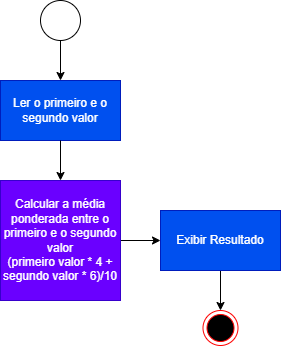

The diagram above was exported from draw.io. Its source (the exported page's mxGraphModel, read from the mxfile embedded in the PNG):
<mxGraphModel dx="868" dy="442" grid="1" gridSize="10" guides="1" tooltips="1" connect="1" arrows="1" fold="1" page="1" pageScale="1" pageWidth="827" pageHeight="1169" math="0" shadow="0">
  <root>
    <mxCell id="0" />
    <mxCell id="1" parent="0" />
    <mxCell id="MksP2oFdPrxkT7qxx4vg-1" value="Ler o primeiro e o segundo valor" style="rounded=0;whiteSpace=wrap;html=1;fillColor=#0050ef;fontColor=#ffffff;strokeColor=#001DBC;" vertex="1" parent="1">
      <mxGeometry x="240" y="160" width="120" height="60" as="geometry" />
    </mxCell>
    <mxCell id="MksP2oFdPrxkT7qxx4vg-9" value="" style="edgeStyle=orthogonalEdgeStyle;rounded=0;orthogonalLoop=1;jettySize=auto;html=1;exitX=0.5;exitY=1;exitDx=0;exitDy=0;" edge="1" parent="1" source="MksP2oFdPrxkT7qxx4vg-1" target="MksP2oFdPrxkT7qxx4vg-8">
      <mxGeometry relative="1" as="geometry">
        <mxPoint x="460" y="220" as="sourcePoint" />
      </mxGeometry>
    </mxCell>
    <mxCell id="MksP2oFdPrxkT7qxx4vg-17" style="edgeStyle=orthogonalEdgeStyle;rounded=0;orthogonalLoop=1;jettySize=auto;html=1;exitX=0.5;exitY=1;exitDx=0;exitDy=0;entryX=0.5;entryY=0;entryDx=0;entryDy=0;" edge="1" parent="1" source="MksP2oFdPrxkT7qxx4vg-4" target="MksP2oFdPrxkT7qxx4vg-1">
      <mxGeometry relative="1" as="geometry" />
    </mxCell>
    <mxCell id="MksP2oFdPrxkT7qxx4vg-4" value="" style="ellipse;whiteSpace=wrap;html=1;rounded=0;" vertex="1" parent="1">
      <mxGeometry x="280" y="80" width="40" height="40" as="geometry" />
    </mxCell>
    <mxCell id="MksP2oFdPrxkT7qxx4vg-11" value="" style="edgeStyle=orthogonalEdgeStyle;rounded=0;orthogonalLoop=1;jettySize=auto;html=1;entryX=0;entryY=0.5;entryDx=0;entryDy=0;" edge="1" parent="1" source="MksP2oFdPrxkT7qxx4vg-8" target="MksP2oFdPrxkT7qxx4vg-12">
      <mxGeometry relative="1" as="geometry">
        <mxPoint x="460" y="360" as="targetPoint" />
      </mxGeometry>
    </mxCell>
    <mxCell id="MksP2oFdPrxkT7qxx4vg-8" value="Calcular a média ponderada entre o primeiro e o segundo valor&lt;br&gt;(primeiro valor * 4 + segundo valor * 6)/10" style="whiteSpace=wrap;html=1;rounded=0;fillColor=#6a00ff;fontColor=#ffffff;strokeColor=#3700CC;" vertex="1" parent="1">
      <mxGeometry x="240" y="260" width="120" height="120" as="geometry" />
    </mxCell>
    <mxCell id="MksP2oFdPrxkT7qxx4vg-15" value="" style="edgeStyle=orthogonalEdgeStyle;rounded=0;orthogonalLoop=1;jettySize=auto;html=1;entryX=0.5;entryY=0;entryDx=0;entryDy=0;" edge="1" parent="1" source="MksP2oFdPrxkT7qxx4vg-12" target="MksP2oFdPrxkT7qxx4vg-47">
      <mxGeometry relative="1" as="geometry">
        <mxPoint x="460" y="410" as="targetPoint" />
      </mxGeometry>
    </mxCell>
    <mxCell id="MksP2oFdPrxkT7qxx4vg-12" value="Exibir Resultado" style="whiteSpace=wrap;html=1;rounded=0;fillColor=#0050ef;fontColor=#ffffff;strokeColor=#001DBC;" vertex="1" parent="1">
      <mxGeometry x="400" y="290" width="120" height="60" as="geometry" />
    </mxCell>
    <mxCell id="MksP2oFdPrxkT7qxx4vg-47" value="" style="ellipse;html=1;shape=endState;fillColor=#000000;strokeColor=#ff0000;" vertex="1" parent="1">
      <mxGeometry x="442.5" y="390" width="35" height="35" as="geometry" />
    </mxCell>
  </root>
</mxGraphModel>